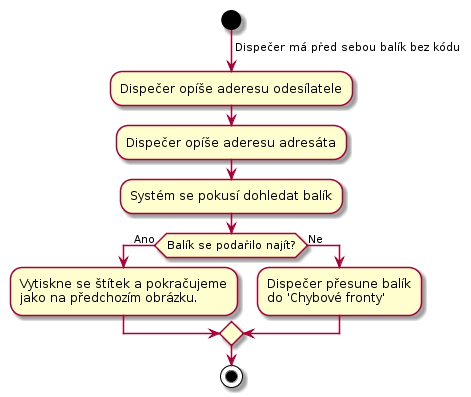

The diagram above was rendered by PlantUML. Its source (embedded in the PNG):
@startuml
start
->Dispečer má před sebou balík bez kódu;

:Dispečer opíše aderesu odesílatele;

:Dispečer opíše aderesu adresáta;

:Systém se pokusí dohledat balík;

if (Balík se podařilo najít?) then (Ano)
  :Vytiskne se štítek a pokračujeme
  jako na předchozím obrázku.;
else (Ne)
  :Dispečer přesune balík
  do 'Chybové fronty';
endif

stop
@enduml